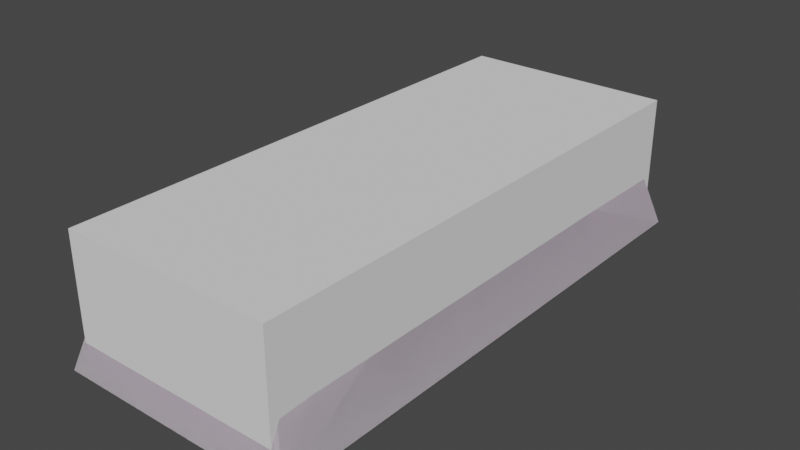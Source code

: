 # Source: gold_multi_bag_single.blend  (saved by Blender 3.1.7; exported with 4.5.12 LTS)
import bpy
from mathutils import Matrix  # noqa: F401  (used for matrix-valued properties, if any)

bpy.ops.wm.read_factory_settings(use_empty=True)
scene = bpy.context.scene
scene.name = 'Scene'

# ---- images (referenced by path relative to the original .blend; pixels are not part of the script)
import os
ASSET_DIR = os.environ.get("B2B_ASSET_DIR", "")  # directory of the original .blend (textures are referenced by path, not embedded)
HERE = os.path.dirname(os.path.abspath(__file__))  # packed textures are extracted next to this script under _unpacked/

def load_image(name, relpath, width, height, colorspace="sRGB"):
    """Load a texture the original file referenced (path relative to the .blend, or extracted next to this script)."""
    p = next((c for c in (os.path.join(HERE, relpath), os.path.join(ASSET_DIR, relpath)) if relpath and os.path.exists(c)), "")
    if p:
        img = bpy.data.images.load(p, check_existing=True)
        img.name = name
    else:  # same state as the original file: an image datablock whose file is absent (Cycles renders it pink)
        img = bpy.data.images.new(name, width, height)
        img.source = "FILE"
        img.filepath = "//" + (relpath or name)
    img.colorspace_settings.name = colorspace
    return img
img_gold_bar_df_texture_dds = load_image('gold_bar_df.texture.dds', 'gold_bar_df.texture.dds', 1024, 1024, 'sRGB')
img_gold_bar_nm_texture_dds = load_image('gold_bar_nm.texture.dds', 'gold_bar_nm.texture.dds', 1024, 1024, 'Non-Color')

# ---- materials (node trees are filled in below, after node groups)
mat_gold_bar = bpy.data.materials.new('gold_bar')
mat_gold_bar.alpha_threshold = 0.0
mat_gold_bar.use_backface_culling = True
mat_gold_bar.use_transparent_shadow = False
mat_gold_bar.line_color = (0.0, 0.0, 0.0, 1.0)
mat_contour = bpy.data.materials.new('contour')
mat_contour.use_transparent_shadow = False

# ---- node groups
ng_pd2_df_nm_vtxcol = bpy.data.node_groups.new('PD2 DF:NM:VtxCol', 'ShaderNodeTree')
_s = ng_pd2_df_nm_vtxcol.interface.new_socket(name='BSDF Mat.', in_out='OUTPUT', socket_type='NodeSocketShader')
_s = ng_pd2_df_nm_vtxcol.interface.new_socket(name='DF Color (sRGB)', in_out='INPUT', socket_type='NodeSocketColor')
_s = ng_pd2_df_nm_vtxcol.interface.new_socket(name='DF Alpha (sRGB)', in_out='INPUT', socket_type='NodeSocketFloat')
_s.subtype = 'FACTOR'
_s = ng_pd2_df_nm_vtxcol.interface.new_socket(name='NM Color (Linear)', in_out='INPUT', socket_type='NodeSocketColor')
_s.default_value = (0.5, 0.5, 0.5, 1.0)
_s = ng_pd2_df_nm_vtxcol.interface.new_socket(name='NM Alpha (Linear)', in_out='INPUT', socket_type='NodeSocketFloat')
_s.subtype = 'FACTOR'
_s = ng_pd2_df_nm_vtxcol.interface.new_socket(name='Vertex Col. Color', in_out='INPUT', socket_type='NodeSocketColor')
_N = ng_pd2_df_nm_vtxcol.nodes; _L = ng_pd2_df_nm_vtxcol.links
n0 = _N.new('NodeGroupOutput'); n0.name = 'Group Output'; n0.location = (1220, -20)
n1 = _N.new('ShaderNodeBsdfPrincipled'); n1.name = 'Principled BSDF'; n1.location = (940, 0)
n1.distribution = 'GGX'
n1.subsurface_method = 'BURLEY'
n1.inputs[1].default_value = 0.5
n1.inputs[3].default_value = 1.45
n1.inputs[27].default_value = (0.0, 0.0, 0.0, 1.0)
n1.inputs[28].default_value = 1.0
n2 = _N.new('ShaderNodeMix'); n2.name = 'Mix.005'; n2.location = (380, 0)
n2.data_type = 'RGBA'
n2.blend_type = 'MULTIPLY'
n2.inputs[0].default_value = 1.0
n3 = _N.new('NodeGroupInput'); n3.name = 'PD2 DF:NM:VtxCol'; n3.location = (0, 0)
n3.label = 'PD2 DF:NM:VtxCol'
n3.width = 224
n4 = _N.new('ShaderNodeSeparateColor'); n4.name = 'Separate RGB'; n4.location = (280, -420)
n5 = _N.new('ShaderNodeCombineColor'); n5.name = 'Combine RGB'; n5.location = (440, -420)
n5.inputs[2].default_value = 1.0
n6 = _N.new('ShaderNodeNormalMap'); n6.name = 'Normal Map'; n6.location = (600, -420)
n6.width = 148
n7 = _N.new('ShaderNodeInvert'); n7.name = 'Invert'; n7.location = (380, -180)
n7.inputs[0].default_value = 0.666
_L.new(n4.outputs[0], n5.inputs[1])
_L.new(n5.outputs[0], n6.inputs[1])
_L.new(n2.outputs[2], n1.inputs[0])
_L.new(n6.outputs[0], n1.inputs[5])
_L.new(n1.outputs[0], n0.inputs[0])
_L.new(n3.outputs[4], n2.inputs[7])
_L.new(n3.outputs[1], n1.inputs[13])
_L.new(n3.outputs[0], n2.inputs[6])
_L.new(n3.outputs[2], n4.inputs[0])
_L.new(n3.outputs[3], n5.inputs[0])
_L.new(n7.outputs[0], n1.inputs[2])
_L.new(n3.outputs[1], n7.inputs[1])
n0.is_active_output = True

# ---- material node trees
mat_gold_bar.use_nodes = True; mat_gold_bar.node_tree.nodes.clear()
_N = mat_gold_bar.node_tree.nodes; _L = mat_gold_bar.node_tree.links
n0 = _N.new('ShaderNodeOutputMaterial'); n0.name = 'Material Output'; n0.location = (300, 300)
n1 = _N.new('ShaderNodeTexImage'); n1.name = 'Image Texture'; n1.location = (-600, 500)
n1.image = img_gold_bar_df_texture_dds
n2 = _N.new('ShaderNodeGroup'); n2.name = 'Group'; n2.location = (-200, 300)
n2.width = 400
n2.node_tree = ng_pd2_df_nm_vtxcol
n2.inputs[4].default_value = (1.0, 1.0, 1.0, 1.0)
n3 = _N.new('ShaderNodeTexImage'); n3.name = 'Image Texture.002'; n3.location = (-600, 200)
n3.image = img_gold_bar_nm_texture_dds
_L.new(n1.outputs[0], n2.inputs[0])
_L.new(n1.outputs[1], n2.inputs[1])
_L.new(n3.outputs[0], n2.inputs[2])
_L.new(n3.outputs[1], n2.inputs[3])
_L.new(n2.outputs[0], n0.inputs[0])
n0.is_active_output = True
mat_contour.use_nodes = True; mat_contour.node_tree.nodes.clear()
_N = mat_contour.node_tree.nodes; _L = mat_contour.node_tree.links
n0 = _N.new('ShaderNodeBsdfPrincipled'); n0.name = 'Principled BSDF'; n0.location = (10, 300)
n0.distribution = 'GGX'
n0.subsurface_method = 'RANDOM_WALK_SKIN'
n0.inputs[3].default_value = 1.45
n0.inputs[27].default_value = (0.0, 0.0, 0.0, 1.0)
n0.inputs[28].default_value = 1.0
n1 = _N.new('ShaderNodeOutputMaterial'); n1.name = 'Material Output'; n1.location = (300, 300)
_L.new(n0.outputs[0], n1.inputs[0])
n1.is_active_output = True

# ---- world
world_world = bpy.data.worlds.new('World'); scene.world = world_world
world_world.use_nodes = True; world_world.node_tree.nodes.clear()
_N = world_world.node_tree.nodes; _L = world_world.node_tree.links
n0 = _N.new('ShaderNodeOutputWorld'); n0.name = 'World Output'; n0.location = (300, 300)
n1 = _N.new('ShaderNodeBackground'); n1.name = 'Background'; n1.location = (10, 300)
n1.inputs[0].default_value = (0.05088, 0.05088, 0.05088, 1.0)
_L.new(n1.outputs[0], n0.inputs[0])
n0.is_active_output = True
world_world.color = (0.05088, 0.05088, 0.05088)
world_world.use_sun_shadow = False
world_world.sun_shadow_jitter_overblur = 0.0

# ---- meshes
me_g_gold_bar_01 = bpy.data.meshes.new('g_gold_bar_01')
me_g_gold_bar_01.from_pydata([(0.06994, 0.1617, -0.03573), (-0.06995, 0.1617, -0.03573), (0.04999, -0.1403, 0.03979), (0.04729, -0.1398, 0.04181), (0.0478, 0.1428, 0.03978), (0.07145, 0.1611, -0.03371), (0.05058, -0.001952, 0.04057), (0.06926, -0.1629, -0.0337), (-0.07147, -0.1608, -0.03371), (0.07145, -0.1608, -0.03371), (-0.048, -0.09597, 0.04252), (0.06926, 0.1633, -0.0337), (0.06994, -0.1614, -0.03573), (0.04796, -0.002035, 0.04254), (0.05058, -0.09632, 0.04057), (-0.07147, 0.1611, -0.03371), (-0.05, 0.1406, 0.03979), (-0.06928, -0.1629, -0.0337), (-0.04781, -0.1425, 0.03978), (0.0478, -0.1425, 0.03978), (-0.06928, 0.1633, -0.0337), (-0.06995, -0.1614, -0.03573), (0.04796, -0.09597, 0.04254), (-0.0473, -0.1398, 0.04181), (-0.05056, -0.09632, 0.0406), (-0.05, -0.1403, 0.03979), (-0.0473, 0.1401, 0.04181), (-0.04781, 0.1428, 0.03978), (-0.05056, -0.001953, 0.0406), (-0.048, -0.002034, 0.04252), (0.04729, 0.1401, 0.04181), (0.04999, 0.1406, 0.03979)], [], [(27, 20, 15, 16), (17, 21, 12, 7), (26, 30, 4, 27), (19, 2, 3), (25, 18, 23), (5, 31, 6), (5, 6, 9), (9, 6, 14), (9, 14, 2), (4, 11, 20, 27), (9, 7, 12), (17, 8, 21), (5, 0, 11), (1, 21, 8, 15), (13, 30, 26, 29), (7, 19, 18, 17), (22, 13, 29, 10), (14, 6, 13, 22), (6, 31, 30, 13), (24, 8, 25), (28, 8, 24), (15, 8, 28), (16, 15, 28), (22, 10, 23, 3), (7, 9, 2, 19), (4, 31, 5, 11), (1, 15, 20), (1, 20, 11, 0), (23, 10, 24, 25), (24, 10, 29, 28), (23, 18, 19, 3), (5, 9, 12, 0), (27, 16, 26), (14, 22, 3, 2), (18, 25, 8, 17), (31, 4, 30), (26, 16, 28, 29), (1, 0, 12, 21)])
me_g_gold_bar_01.polygons.foreach_set('use_smooth', [1, 1, 1, 1, 1, 1, 1, 1, 1, 1, 1, 1, 1, 1, 1, 1, 1, 1, 1, 1, 1, 1, 1, 1, 1, 1, 1, 1, 1, 1, 1, 1, 1, 1, 1, 1, 1, 0])
_uv = me_g_gold_bar_01.uv_layers.new(name='UVMap')
_uv.uv.foreach_set('vector', [1.782, 0.01346, 1.91, 0.3461, 1.852, 0.3461, 1.721, 0.01346, -0.1663, 0.003846, -0.188, 0.06943, 1.185, 0.06943, 1.163, 0.003846, 0.1209, 1.004, 0.8559, 1.004, 0.8846, 1.049, 0.0923, 1.049, 0.9239, -0.6631, 0.9863, -0.7258, 0.8935, -0.7258, 0.02026, -0.7258, 0.08271, -0.6631, 0.1132, -0.7258, -0.5024, 0.3445, -0.5928, 0.008457, 0.4673, 0.008457, -0.5024, 0.3445, 0.4673, 0.008457, 1.865, 0.3445, 1.865, 0.3445, 0.4673, 0.008457, 1.518, 0.008457, 1.865, 0.3445, 1.518, 0.008457, 1.844, 0.008457, 0.04292, 0.3464, -0.153, 0.003846, 1.126, 0.003846, 0.9298, 0.3464, 1.234, 0.003846, 1.163, 0.003846, 1.185, 0.06943, -0.1663, 0.003846, -0.2366, 0.003846, -0.188, 0.06943, -0.5024, 0.3445, -0.5104, 0.3031, -0.559, 0.3031, 1.866, 0.3079, -0.6519, 0.3079, -0.637, 0.3461, 1.852, 0.3461, 0.8559, 0.4196, 0.8559, 1.004, 0.1209, 1.004, 0.121, 0.4196, 1.163, 0.003846, 0.9597, 0.3464, 0.03742, 0.3464, -0.1663, 0.003846, 0.924, 0.3389, 0.1159, 0.3389, 0.1159, -0.005688, 0.924, -0.005706, 0.9294, 0.2884, 0.1144, 0.2884, 0.1159, 0.3389, 0.924, 0.3389, 0.9433, 0.4208, 0.9433, 1.01, 0.8559, 1.004, 0.8559, 0.4196, -0.2233, 0.01346, -0.637, 0.3461, -0.4903, 0.01346, 0.8126, 0.01346, -0.637, 0.3461, -0.2233, 0.01346, 1.852, 0.3461, -0.637, 0.3461, 0.8126, 0.01346, 1.721, 0.01346, 1.852, 0.3461, 0.8126, 0.01346, 0.8935, -0.5751, 0.1132, -0.5751, 0.1132, -0.7258, 0.8935, -0.7258, 1.163, 0.003846, 1.234, 0.003846, 1.03, 0.3464, 0.9597, 0.3464, -0.6812, 0.008457, -0.5928, 0.008457, -0.5024, 0.3445, -0.559, 0.3031, 1.866, 0.3079, 1.852, 0.3461, 1.91, 0.3461, 1.147, 0.06943, 1.126, 0.003846, -0.153, 0.003846, -0.1738, 0.06943, 0.1132, -0.7258, 0.1132, -0.5751, 0.02026, -0.5751, 0.02026, -0.7258, 0.9294, 0.0551, 0.924, -0.005706, 0.1159, -0.005688, 0.1144, 0.05509, 0.1132, -0.7258, 0.08271, -0.6631, 0.9239, -0.6631, 0.8935, -0.7258, -0.5024, 0.3445, 1.865, 0.3445, 1.876, 0.3031, -0.5104, 0.3031, 0.0923, 1.049, 0.03354, 1.01, 0.1209, 1.004, 0.9864, -0.5751, 0.8935, -0.5751, 0.8935, -0.7258, 0.9863, -0.7258, 0.03742, 0.3464, -0.03275, 0.3464, -0.2366, 0.003846, -0.1663, 0.003846, 0.9433, 1.01, 0.8846, 1.049, 0.8559, 1.004, 0.1209, 1.004, 0.03354, 1.01, 0.03353, 0.4208, 0.121, 0.4196, 1.315, 0.03257, 1.315, 0.3314, -0.1972, 0.3314, -0.1972, 0.03257])
me_g_gold_bar_01.materials.append(mat_gold_bar)
me_g_gold_bar_01.use_remesh_fix_poles = True
me_g_gold_bar_01.use_remesh_preserve_attributes = False
me_g_gold_bar_01.update()
me_g_gold_bar_01.normals_split_custom_set([tuple(v) for v in zip(*[iter([-0.1899, 0.973, 0.1313, -0.1997, 0.9721, -0.1229, -0.9452, 0.2678, -0.1868, -0.9521, 0.1957, 0.2349, -0.1751, -0.9647, -0.1966, -2.823e-05, -5.066e-06, -1.0, -1.946e-05, 2.371e-05, -1.0, 0.2295, -0.9537, -0.1944, -0.378, 0.2516, 0.891, 0.2448, 0.1336, 0.9603, 0.0252, 0.9907, 0.1336, -0.1899, 0.973, 0.1313, 0.1253, -0.9767, 0.1745, 0.9283, -0.2808, 0.2437, 0.1897, -0.112, 0.9754, -0.9162, -0.2931, 0.2734, -0.1502, -0.9733, 0.1738, -0.2636, -0.1353, 0.9551, 0.9848, 0.1636, -0.05779, 0.9706, 0.1376, 0.1974, 0.9846, 5.677e-05, 0.175, 0.9848, 0.1636, -0.05779, 0.9846, 5.677e-05, 0.175, 0.9553, -0.229, -0.1871, 0.9553, -0.229, -0.1871, 0.9846, 5.677e-05, 0.175, 0.9846, 4.762e-05, 0.175, 0.9553, -0.229, -0.1871, 0.9846, 4.762e-05, 0.175, 0.9283, -0.2808, 0.2437, 0.0252, 0.9907, 0.1336, 0.1998, 0.9721, -0.1229, -0.1997, 0.9721, -0.1229, -0.1899, 0.973, 0.1313, 0.9553, -0.229, -0.1871, 0.2295, -0.9537, -0.1944, -1.946e-05, 2.371e-05, -1.0, -0.1751, -0.9647, -0.1966, -0.9685, -0.221, -0.1144, -2.823e-05, -5.066e-06, -1.0, 0.9848, 0.1636, -0.05779, -4.384e-06, -3.526e-05, -1.0, 0.1998, 0.9721, -0.1229, -1.395e-05, 1.157e-05, -1.0, -2.823e-05, -5.066e-06, -1.0, -0.9685, -0.221, -0.1144, -0.9452, 0.2678, -0.1868, 0.2492, 0.1268, 0.9601, 0.2448, 0.1336, 0.9603, -0.378, 0.2516, 0.891, -0.3154, 0.01859, 0.9488, 0.2295, -0.9537, -0.1944, 0.1253, -0.9767, 0.1745, -0.1502, -0.9733, 0.1738, -0.1751, -0.9647, -0.1966, 0.2492, 0.1269, 0.9601, 0.2492, 0.1268, 0.9601, -0.3154, 0.01859, 0.9488, -0.3154, 0.01855, 0.9488, 0.9846, 4.762e-05, 0.175, 0.9846, 5.677e-05, 0.175, 0.2492, 0.1268, 0.9601, 0.2492, 0.1269, 0.9601, 0.9846, 5.677e-05, 0.175, 0.9706, 0.1376, 0.1974, 0.2448, 0.1336, 0.9603, 0.2492, 0.1268, 0.9601, -0.9798, -5.068e-05, 0.1998, -0.9685, -0.221, -0.1144, -0.9162, -0.2931, 0.2734, -0.9798, -1.408e-05, 0.1998, -0.9685, -0.221, -0.1144, -0.9798, -5.068e-05, 0.1998, -0.9452, 0.2678, -0.1868, -0.9685, -0.221, -0.1144, -0.9798, -1.408e-05, 0.1998, -0.9521, 0.1957, 0.2349, -0.9452, 0.2678, -0.1868, -0.9798, -1.408e-05, 0.1998, 0.2492, 0.1269, 0.9601, -0.3154, 0.01855, 0.9488, -0.2636, -0.1353, 0.9551, 0.1897, -0.112, 0.9754, 0.2295, -0.9537, -0.1944, 0.9553, -0.229, -0.1871, 0.9283, -0.2808, 0.2437, 0.1253, -0.9767, 0.1745, 0.0252, 0.9907, 0.1336, 0.9706, 0.1376, 0.1974, 0.9848, 0.1636, -0.05779, 0.1998, 0.9721, -0.1229, -1.395e-05, 1.157e-05, -1.0, -0.9452, 0.2678, -0.1868, -0.1997, 0.9721, -0.1229, -1.395e-05, 1.157e-05, -1.0, -0.1997, 0.9721, -0.1229, 0.1998, 0.9721, -0.1229, -4.384e-06, -3.526e-05, -1.0, -0.2636, -0.1353, 0.9551, -0.3154, 0.01855, 0.9488, -0.9798, -5.068e-05, 0.1998, -0.9162, -0.2931, 0.2734, -0.9798, -5.068e-05, 0.1998, -0.3154, 0.01855, 0.9488, -0.3154, 0.01859, 0.9488, -0.9798, -1.408e-05, 0.1998, -0.2636, -0.1353, 0.9551, -0.1502, -0.9733, 0.1738, 0.1253, -0.9767, 0.1745, 0.1897, -0.112, 0.9754, 0.9848, 0.1636, -0.05779, 0.9553, -0.229, -0.1871, -1.946e-05, 2.371e-05, -1.0, -4.384e-06, -3.526e-05, -1.0, -0.1899, 0.973, 0.1313, -0.9521, 0.1957, 0.2349, -0.378, 0.2516, 0.891, 0.9846, 4.762e-05, 0.175, 0.2492, 0.1269, 0.9601, 0.1897, -0.112, 0.9754, 0.9283, -0.2808, 0.2437, -0.1502, -0.9733, 0.1738, -0.9162, -0.2931, 0.2734, -0.9685, -0.221, -0.1144, -0.1751, -0.9647, -0.1966, 0.9706, 0.1376, 0.1974, 0.0252, 0.9907, 0.1336, 0.2448, 0.1336, 0.9603, -0.378, 0.2516, 0.891, -0.9521, 0.1957, 0.2349, -0.9798, -1.408e-05, 0.1998, -0.3154, 0.01859, 0.9488, -1.03e-07, 3.689e-07, -1.0, -1.03e-07, 3.689e-07, -1.0, -1.03e-07, 3.689e-07, -1.0, -1.03e-07, 3.689e-07, -1.0])] * 3)])
me_cube_001 = bpy.data.meshes.new('Cube.001')
me_cube_001.from_pydata([(-0.063, -0.1584, -0.04), (-0.063, -0.1584, 0.04), (-0.063, 0.1584, -0.04), (-0.063, 0.1584, 0.04), (0.063, -0.1584, -0.04), (0.063, -0.1584, 0.04), (0.063, 0.1584, -0.04), (0.063, 0.1584, 0.04)], [], [(0, 1, 3, 2), (2, 3, 7, 6), (6, 7, 5, 4), (4, 5, 1, 0), (2, 6, 4, 0), (7, 3, 1, 5)])
_uv = me_cube_001.uv_layers.new(name='UVMap')
_uv.uv.foreach_set('vector', [0.375, 0.0, 0.625, 0.0, 0.625, 0.25, 0.375, 0.25, 0.375, 0.25, 0.625, 0.25, 0.625, 0.5, 0.375, 0.5, 0.375, 0.5, 0.625, 0.5, 0.625, 0.75, 0.375, 0.75, 0.375, 0.75, 0.625, 0.75, 0.625, 1.0, 0.375, 1.0, 0.125, 0.5, 0.375, 0.5, 0.375, 0.75, 0.125, 0.75, 0.625, 0.5, 0.875, 0.5, 0.875, 0.75, 0.625, 0.75])
me_cube_001.use_remesh_fix_poles = True
me_cube_001.use_remesh_preserve_attributes = False
me_cube_001.update()
me_g_gold_bar_01_001 = bpy.data.meshes.new('g_gold_bar_01.001')
me_g_gold_bar_01_001.from_pydata([(0.06994, 0.1617, -0.03573), (-0.06995, 0.1617, -0.03573), (0.04999, -0.1403, 0.03979), (0.04729, -0.1398, 0.04181), (0.0478, 0.1428, 0.03978), (0.07145, 0.1611, -0.03371), (0.05058, -0.001952, 0.04057), (0.06926, -0.1629, -0.0337), (-0.07147, -0.1608, -0.03371), (0.07145, -0.1608, -0.03371), (-0.048, -0.09597, 0.04252), (0.06926, 0.1633, -0.0337), (0.06994, -0.1614, -0.03573), (0.04796, -0.002035, 0.04254), (0.05058, -0.09632, 0.04057), (-0.07147, 0.1611, -0.03371), (-0.05, 0.1406, 0.03979), (-0.06928, -0.1629, -0.0337), (-0.04781, -0.1425, 0.03978), (0.0478, -0.1425, 0.03978), (-0.06928, 0.1633, -0.0337), (-0.06995, -0.1614, -0.03573), (0.04796, -0.09597, 0.04254), (-0.0473, -0.1398, 0.04181), (-0.05056, -0.09632, 0.0406), (-0.05, -0.1403, 0.03979), (-0.0473, 0.1401, 0.04181), (-0.04781, 0.1428, 0.03978), (-0.05056, -0.001953, 0.0406), (-0.048, -0.002034, 0.04252), (0.04729, 0.1401, 0.04181), (0.04999, 0.1406, 0.03979)], [], [(27, 20, 15, 16), (17, 21, 12, 7), (26, 30, 4, 27), (19, 2, 3), (25, 18, 23), (5, 31, 6), (5, 6, 9), (9, 6, 14), (9, 14, 2), (4, 11, 20, 27), (9, 7, 12), (17, 8, 21), (5, 0, 11), (1, 21, 8, 15), (13, 30, 26, 29), (7, 19, 18, 17), (22, 13, 29, 10), (14, 6, 13, 22), (6, 31, 30, 13), (24, 8, 25), (28, 8, 24), (15, 8, 28), (16, 15, 28), (22, 10, 23, 3), (7, 9, 2, 19), (4, 31, 5, 11), (1, 15, 20), (1, 20, 11, 0), (23, 10, 24, 25), (24, 10, 29, 28), (23, 18, 19, 3), (5, 9, 12, 0), (27, 16, 26), (14, 22, 3, 2), (18, 25, 8, 17), (31, 4, 30), (26, 16, 28, 29), (1, 0, 12, 21)])
me_g_gold_bar_01_001.polygons.foreach_set('use_smooth', [1, 1, 1, 1, 1, 1, 1, 1, 1, 1, 1, 1, 1, 1, 1, 1, 1, 1, 1, 1, 1, 1, 1, 1, 1, 1, 1, 1, 1, 1, 1, 1, 1, 1, 1, 1, 1, 0])
_uv = me_g_gold_bar_01_001.uv_layers.new(name='UVMap')
_uv.uv.foreach_set('vector', [1.782, 0.01346, 1.91, 0.3461, 1.852, 0.3461, 1.721, 0.01346, -0.1663, 0.003846, -0.188, 0.06943, 1.185, 0.06943, 1.163, 0.003846, 0.1209, 1.004, 0.8559, 1.004, 0.8846, 1.049, 0.0923, 1.049, 0.9239, -0.6631, 0.9863, -0.7258, 0.8935, -0.7258, 0.02026, -0.7258, 0.08271, -0.6631, 0.1132, -0.7258, -0.5024, 0.3445, -0.5928, 0.008457, 0.4673, 0.008457, -0.5024, 0.3445, 0.4673, 0.008457, 1.865, 0.3445, 1.865, 0.3445, 0.4673, 0.008457, 1.518, 0.008457, 1.865, 0.3445, 1.518, 0.008457, 1.844, 0.008457, 0.04292, 0.3464, -0.153, 0.003846, 1.126, 0.003846, 0.9298, 0.3464, 1.234, 0.003846, 1.163, 0.003846, 1.185, 0.06943, -0.1663, 0.003846, -0.2366, 0.003846, -0.188, 0.06943, -0.5024, 0.3445, -0.5104, 0.3031, -0.559, 0.3031, 1.866, 0.3079, -0.6519, 0.3079, -0.637, 0.3461, 1.852, 0.3461, 0.8559, 0.4196, 0.8559, 1.004, 0.1209, 1.004, 0.121, 0.4196, 1.163, 0.003846, 0.9597, 0.3464, 0.03742, 0.3464, -0.1663, 0.003846, 0.924, 0.3389, 0.1159, 0.3389, 0.1159, -0.005688, 0.924, -0.005706, 0.9294, 0.2884, 0.1144, 0.2884, 0.1159, 0.3389, 0.924, 0.3389, 0.9433, 0.4208, 0.9433, 1.01, 0.8559, 1.004, 0.8559, 0.4196, -0.2233, 0.01346, -0.637, 0.3461, -0.4903, 0.01346, 0.8126, 0.01346, -0.637, 0.3461, -0.2233, 0.01346, 1.852, 0.3461, -0.637, 0.3461, 0.8126, 0.01346, 1.721, 0.01346, 1.852, 0.3461, 0.8126, 0.01346, 0.8935, -0.5751, 0.1132, -0.5751, 0.1132, -0.7258, 0.8935, -0.7258, 1.163, 0.003846, 1.234, 0.003846, 1.03, 0.3464, 0.9597, 0.3464, -0.6812, 0.008457, -0.5928, 0.008457, -0.5024, 0.3445, -0.559, 0.3031, 1.866, 0.3079, 1.852, 0.3461, 1.91, 0.3461, 1.147, 0.06943, 1.126, 0.003846, -0.153, 0.003846, -0.1738, 0.06943, 0.1132, -0.7258, 0.1132, -0.5751, 0.02026, -0.5751, 0.02026, -0.7258, 0.9294, 0.0551, 0.924, -0.005706, 0.1159, -0.005688, 0.1144, 0.05509, 0.1132, -0.7258, 0.08271, -0.6631, 0.9239, -0.6631, 0.8935, -0.7258, -0.5024, 0.3445, 1.865, 0.3445, 1.876, 0.3031, -0.5104, 0.3031, 0.0923, 1.049, 0.03354, 1.01, 0.1209, 1.004, 0.9864, -0.5751, 0.8935, -0.5751, 0.8935, -0.7258, 0.9863, -0.7258, 0.03742, 0.3464, -0.03275, 0.3464, -0.2366, 0.003846, -0.1663, 0.003846, 0.9433, 1.01, 0.8846, 1.049, 0.8559, 1.004, 0.1209, 1.004, 0.03354, 1.01, 0.03353, 0.4208, 0.121, 0.4196, 1.315, 0.03257, 1.315, 0.3314, -0.1972, 0.3314, -0.1972, 0.03257])
me_g_gold_bar_01_001.materials.append(mat_contour)
me_g_gold_bar_01_001.use_remesh_fix_poles = True
me_g_gold_bar_01_001.use_remesh_preserve_attributes = False
me_g_gold_bar_01_001.update()
me_g_gold_bar_01_001.normals_split_custom_set([tuple(v) for v in zip(*[iter([-0.1899, 0.973, 0.1313, -0.1997, 0.9721, -0.1229, -0.9452, 0.2678, -0.1868, -0.9521, 0.1957, 0.2349, -0.1751, -0.9647, -0.1966, -2.823e-05, -5.066e-06, -1.0, -1.946e-05, 2.371e-05, -1.0, 0.2295, -0.9537, -0.1944, -0.378, 0.2516, 0.891, 0.2448, 0.1336, 0.9603, 0.0252, 0.9907, 0.1336, -0.1899, 0.973, 0.1313, 0.1253, -0.9767, 0.1745, 0.9283, -0.2808, 0.2437, 0.1897, -0.112, 0.9754, -0.9162, -0.2931, 0.2734, -0.1502, -0.9733, 0.1738, -0.2636, -0.1353, 0.9551, 0.9848, 0.1636, -0.05779, 0.9706, 0.1376, 0.1974, 0.9846, 5.677e-05, 0.175, 0.9848, 0.1636, -0.05779, 0.9846, 5.677e-05, 0.175, 0.9553, -0.229, -0.1871, 0.9553, -0.229, -0.1871, 0.9846, 5.677e-05, 0.175, 0.9846, 4.762e-05, 0.175, 0.9553, -0.229, -0.1871, 0.9846, 4.762e-05, 0.175, 0.9283, -0.2808, 0.2437, 0.0252, 0.9907, 0.1336, 0.1998, 0.9721, -0.1229, -0.1997, 0.9721, -0.1229, -0.1899, 0.973, 0.1313, 0.9553, -0.229, -0.1871, 0.2295, -0.9537, -0.1944, -1.946e-05, 2.371e-05, -1.0, -0.1751, -0.9647, -0.1966, -0.9685, -0.221, -0.1144, -2.823e-05, -5.066e-06, -1.0, 0.9848, 0.1636, -0.05779, -4.384e-06, -3.526e-05, -1.0, 0.1998, 0.9721, -0.1229, -1.395e-05, 1.157e-05, -1.0, -2.823e-05, -5.066e-06, -1.0, -0.9685, -0.221, -0.1144, -0.9452, 0.2678, -0.1868, 0.2492, 0.1268, 0.9601, 0.2448, 0.1336, 0.9603, -0.378, 0.2516, 0.891, -0.3154, 0.01859, 0.9488, 0.2295, -0.9537, -0.1944, 0.1253, -0.9767, 0.1745, -0.1502, -0.9733, 0.1738, -0.1751, -0.9647, -0.1966, 0.2492, 0.1269, 0.9601, 0.2492, 0.1268, 0.9601, -0.3154, 0.01859, 0.9488, -0.3154, 0.01855, 0.9488, 0.9846, 4.762e-05, 0.175, 0.9846, 5.677e-05, 0.175, 0.2492, 0.1268, 0.9601, 0.2492, 0.1269, 0.9601, 0.9846, 5.677e-05, 0.175, 0.9706, 0.1376, 0.1974, 0.2448, 0.1336, 0.9603, 0.2492, 0.1268, 0.9601, -0.9798, -5.068e-05, 0.1998, -0.9685, -0.221, -0.1144, -0.9162, -0.2931, 0.2734, -0.9798, -1.408e-05, 0.1998, -0.9685, -0.221, -0.1144, -0.9798, -5.068e-05, 0.1998, -0.9452, 0.2678, -0.1868, -0.9685, -0.221, -0.1144, -0.9798, -1.408e-05, 0.1998, -0.9521, 0.1957, 0.2349, -0.9452, 0.2678, -0.1868, -0.9798, -1.408e-05, 0.1998, 0.2492, 0.1269, 0.9601, -0.3154, 0.01855, 0.9488, -0.2636, -0.1353, 0.9551, 0.1897, -0.112, 0.9754, 0.2295, -0.9537, -0.1944, 0.9553, -0.229, -0.1871, 0.9283, -0.2808, 0.2437, 0.1253, -0.9767, 0.1745, 0.0252, 0.9907, 0.1336, 0.9706, 0.1376, 0.1974, 0.9848, 0.1636, -0.05779, 0.1998, 0.9721, -0.1229, -1.395e-05, 1.157e-05, -1.0, -0.9452, 0.2678, -0.1868, -0.1997, 0.9721, -0.1229, -1.395e-05, 1.157e-05, -1.0, -0.1997, 0.9721, -0.1229, 0.1998, 0.9721, -0.1229, -4.384e-06, -3.526e-05, -1.0, -0.2636, -0.1353, 0.9551, -0.3154, 0.01855, 0.9488, -0.9798, -5.068e-05, 0.1998, -0.9162, -0.2931, 0.2734, -0.9798, -5.068e-05, 0.1998, -0.3154, 0.01855, 0.9488, -0.3154, 0.01859, 0.9488, -0.9798, -1.408e-05, 0.1998, -0.2636, -0.1353, 0.9551, -0.1502, -0.9733, 0.1738, 0.1253, -0.9767, 0.1745, 0.1897, -0.112, 0.9754, 0.9848, 0.1636, -0.05779, 0.9553, -0.229, -0.1871, -1.946e-05, 2.371e-05, -1.0, -4.384e-06, -3.526e-05, -1.0, -0.1899, 0.973, 0.1313, -0.9521, 0.1957, 0.2349, -0.378, 0.2516, 0.891, 0.9846, 4.762e-05, 0.175, 0.2492, 0.1269, 0.9601, 0.1897, -0.112, 0.9754, 0.9283, -0.2808, 0.2437, -0.1502, -0.9733, 0.1738, -0.9162, -0.2931, 0.2734, -0.9685, -0.221, -0.1144, -0.1751, -0.9647, -0.1966, 0.9706, 0.1376, 0.1974, 0.0252, 0.9907, 0.1336, 0.2448, 0.1336, 0.9603, -0.378, 0.2516, 0.891, -0.9521, 0.1957, 0.2349, -0.9798, -1.408e-05, 0.1998, -0.3154, 0.01859, 0.9488, -1.03e-07, 3.689e-07, -1.0, -1.03e-07, 3.689e-07, -1.0, -1.03e-07, 3.689e-07, -1.0, -1.03e-07, 3.689e-07, -1.0])] * 3)])
me_g_gold_bar_01_002 = bpy.data.meshes.new('g_gold_bar_01.002')
me_g_gold_bar_01_002.from_pydata([(0.001461, -6.202e-05, -0.03377), (0.001461, -0.002925, -0.03377), (-0.001463, -6.2e-05, -0.03377)], [], [(1, 0, 2)])
me_g_gold_bar_01_002.polygons.foreach_set('use_smooth', [True] * 1)
_uv = me_g_gold_bar_01_002.uv_layers.new(name='UVMap')
_uv.uv.foreach_set('vector', [0.924, 0.3389, 0.1159, 0.3389, 0.1159, -0.005688])
me_g_gold_bar_01_002.materials.append(mat_gold_bar)
me_g_gold_bar_01_002.use_remesh_fix_poles = True
me_g_gold_bar_01_002.use_remesh_preserve_attributes = False
me_g_gold_bar_01_002.update()
me_g_gold_bar_01_002.normals_split_custom_set([tuple(v) for v in zip(*[iter([0.2492, 0.1268, 0.9601, 0.2492, 0.1268, 0.9601, -0.3154, 0.01855, 0.9488])] * 3)])

# ---- objects
ob_rp_root = bpy.data.objects.new('rp_root', None)
ob_g_g = bpy.data.objects.new('g_g', me_g_gold_bar_01)
ob_c_c = bpy.data.objects.new('c_c', me_cube_001)
ob_g_contour = bpy.data.objects.new('g_contour', me_g_gold_bar_01_001)
ob_g_contour_lod1 = bpy.data.objects.new('g_contour_lod1', me_g_gold_bar_01_002)

# ---- transforms, parenting, visibility, modifiers, constraints
ob_rp_root.location = (0.0, 0.0, 0.0)
ob_rp_root.rotation_mode = 'QUATERNION'
ob_rp_root.rotation_quaternion = (1.0, 0.0, 0.0, 0.0)
ob_rp_root.empty_display_size = 0.001
ob_g_g.parent = ob_rp_root
ob_g_g.location = (0.0, 0.0, 0.03617)
ob_g_g.rotation_mode = 'QUATERNION'
ob_g_g.rotation_quaternion = (1.0, 0.0, 0.0, 0.0)
ob_g_g.scale = (1.0, 1.0, 1.0)
_m = ob_g_g.modifiers.new('EdgeSplit', 'EDGE_SPLIT')
_m.use_edge_angle = False
_m = ob_g_g.modifiers.new('WeightedNormal', 'WEIGHTED_NORMAL')
_m.use_face_influence = True
_m = ob_g_g.modifiers.new('Triangulate', 'TRIANGULATE')
_m.keep_custom_normals = True
ob_c_c.parent = ob_rp_root
ob_c_c.location = (0.0, -1.139e-09, 0.04)
ob_c_c.display_type = 'BOUNDS'
ob_g_contour.parent = ob_rp_root
ob_g_contour.location = (0.0, 0.0, 0.03617)
ob_g_contour.rotation_mode = 'QUATERNION'
ob_g_contour.rotation_quaternion = (1.0, 0.0, 0.0, 0.0)
ob_g_contour.scale = (1.0, 1.0, 1.0)
_m = ob_g_contour.modifiers.new('EdgeSplit', 'EDGE_SPLIT')
_m.use_edge_angle = False
_m = ob_g_contour.modifiers.new('WeightedNormal', 'WEIGHTED_NORMAL')
_m.use_face_influence = True
_m = ob_g_contour.modifiers.new('Triangulate', 'TRIANGULATE')
_m.keep_custom_normals = True
ob_g_contour_lod1.parent = ob_rp_root
ob_g_contour_lod1.location = (0.0, 0.0, 0.03617)
ob_g_contour_lod1.rotation_mode = 'QUATERNION'
ob_g_contour_lod1.rotation_quaternion = (1.0, 0.0, 0.0, 0.0)
ob_g_contour_lod1.scale = (1.0, 1.0, 1.0)
_m = ob_g_contour_lod1.modifiers.new('EdgeSplit', 'EDGE_SPLIT')
_m.use_edge_angle = False
_m = ob_g_contour_lod1.modifiers.new('WeightedNormal', 'WEIGHTED_NORMAL')
_m.use_face_influence = True
_m = ob_g_contour_lod1.modifiers.new('Triangulate', 'TRIANGULATE')
_m.keep_custom_normals = True

# ---- collection membership
scene.collection.objects.link(ob_rp_root)
scene.collection.objects.link(ob_g_g)
scene.collection.objects.link(ob_c_c)
scene.collection.objects.link(ob_g_contour)
scene.collection.objects.link(ob_g_contour_lod1)

# ---- scene / render settings (as saved in the file)
scene.frame_start = 1; scene.frame_end = 250; scene.frame_set(1)
scene.render.engine = 'BLENDER_EEVEE_NEXT'
scene.cycles.use_denoising = False
scene.cycles.samples = 128
scene.cycles.sampling_pattern = 'TABULATED_SOBOL'
scene.cycles.use_adaptive_sampling = False
scene.cycles.use_light_tree = False
scene.view_settings.view_transform = 'Filmic'
bpy.context.view_layer.update()

# ---- added for rendering (the .blend has no active camera and no usable light): camera, sun
cam_auto = bpy.data.cameras.new('AutoCamera')
cam_auto.lens = 50.0
cam_auto.sensor_width = 36.0
cam_auto.clip_end = 1000.0
ob_auto_camera = bpy.data.objects.new('AutoCamera', cam_auto)
scene.collection.objects.link(ob_auto_camera)
ob_auto_camera.location = (0.337706, -0.405088, 0.310169)
ob_auto_camera.rotation_euler = (1.09748, -7.21219e-08, 0.694738)
scene.camera = ob_auto_camera
light_auto_sun = bpy.data.lights.new('AutoSun', 'SUN')
light_auto_sun.energy = 3.0
light_auto_sun.angle = 0.0523599
ob_auto_sun = bpy.data.objects.new('AutoSun', light_auto_sun)
scene.collection.objects.link(ob_auto_sun)
ob_auto_sun.rotation_euler = (0.872665, 0.174533, 0.523599)
bpy.context.view_layer.update()
